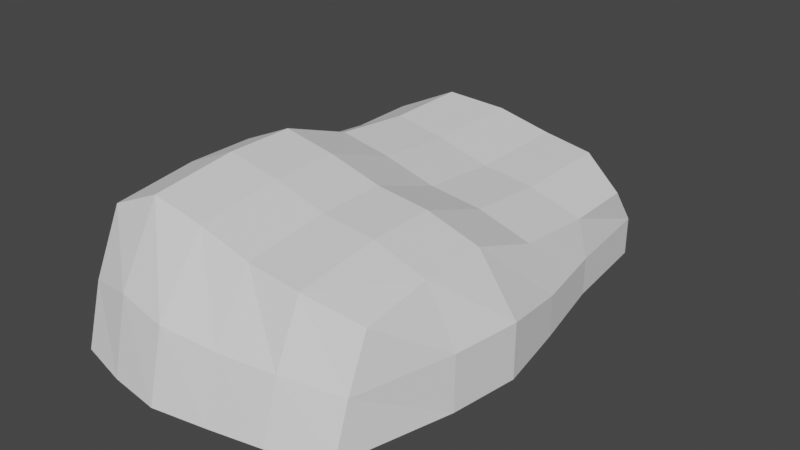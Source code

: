 # Source: WindowsField.blend  (saved by Blender 2.91.10; exported with 4.5.12 LTS)
import bpy
from mathutils import Matrix  # noqa: F401  (used for matrix-valued properties, if any)

bpy.ops.wm.read_factory_settings(use_empty=True)
scene = bpy.context.scene
scene.name = 'Scene'

# ---- collections
col_collection = bpy.data.collections.new('Collection'); scene.collection.children.link(col_collection)

# ---- world
world_world = bpy.data.worlds.new('World'); scene.world = world_world
world_world.use_nodes = True; world_world.node_tree.nodes.clear()
_N = world_world.node_tree.nodes; _L = world_world.node_tree.links
n0 = _N.new('ShaderNodeOutputWorld'); n0.name = 'World Output'; n0.location = (300, 300)
n1 = _N.new('ShaderNodeBackground'); n1.name = 'Background'; n1.location = (10, 300)
n1.inputs[0].default_value = (0.05088, 0.05088, 0.05088, 1.0)
_L.new(n1.outputs[0], n0.inputs[0])
n0.is_active_output = True
world_world.color = (0.05088, 0.05088, 0.05088)
world_world.use_sun_shadow = False
world_world.sun_shadow_jitter_overblur = 0.0

# ---- meshes
me_cube_001 = bpy.data.meshes.new('Cube.001')
me_cube_001.from_pydata([(-5.0, -9.375, -0.001739), (-5.0, -7.682, 4.624), (-5.0, 7.472, -0.001739), (-5.0, 6.42, 3.713), (5.0, -8.593, -0.001739), (5.0, -7.145, 3.777), (5.0, 7.472, -0.001739), (5.0, 6.42, 2.867), (-5.0, 3.847, -0.001739), (-5.0, 0.763, -0.001739), (-5.0, -2.016, -0.001739), (-5.0, -4.558, -0.001739), (-5.0, -4.558, 5.0), (-5.0, -2.016, 5.0), (-5.0, 0.763, 3.984), (-5.0, 3.847, 3.679), (6.098, -4.558, -0.001739), (6.475, -2.016, -0.001739), (6.001, 0.763, -0.001739), (5.38, 3.847, -0.001739), (5.0, 3.847, 2.833), (5.0, 0.763, 3.138), (5.0, -2.016, 4.153), (5.0, -4.558, 4.153), (3.0, 8.725, -0.001739), (1.0, 8.894, -0.001739), (-1.0, 8.725, -0.001739), (-3.0, 8.115, -0.001739), (-3.0, 7.064, 4.628), (-1.0, 7.673, 4.255), (1.0, 7.843, 3.713), (3.0, 7.673, 3.476), (-3.0, -9.885, -0.001739), (-1.0, -10.15, -0.001739), (1.0, -9.789, -0.001739), (3.0, -9.375, -0.001739), (3.0, -7.682, 4.387), (1.0, -7.682, 4.624), (-1.0, -7.682, 5.166), (-3.0, -7.682, 5.538), (-3.0, 3.847, 4.594), (-1.0, 3.847, 4.221), (1.0, 3.847, 3.679), (3.0, 3.847, 3.442), (-3.0, 0.763, 4.898), (-1.0, 0.763, 4.526), (1.0, 0.763, 3.984), (3.0, 0.763, 3.747), (-3.0, -2.016, 5.914), (-1.0, -2.016, 5.542), (1.0, -2.016, 5.0), (3.0, -2.016, 4.763), (-3.0, -4.558, 5.914), (-1.0, -4.558, 5.542), (1.0, -4.558, 5.0), (3.0, -4.558, 4.763), (-5.0, -8.74, 2.311), (-5.0, 7.472, 1.856), (5.0, 7.472, 1.432), (5.0, -7.958, 1.888), (5.38, 3.847, 1.415), (6.001, 0.763, 1.568), (6.475, -2.016, 2.076), (6.098, -4.558, 2.076), (-5.0, -4.558, 2.499), (-5.0, -2.016, 2.499), (-5.0, 0.763, 1.991), (-5.0, 3.847, 1.839), (3.0, -8.74, 2.192), (1.0, -9.154, 2.311), (-1.0, -9.519, 2.582), (-3.0, -9.25, 2.768), (-3.0, 8.115, 2.313), (-1.0, 8.725, 2.127), (1.0, 8.894, 1.856), (3.0, 8.725, 1.737)], [], [(67, 15, 3, 57), (75, 31, 7, 58), (63, 23, 5, 59), (71, 39, 1, 56), (28, 3, 15, 40), (52, 12, 1, 39), (40, 15, 14, 44), (44, 14, 13, 48), (48, 13, 12, 52), (58, 7, 20, 60), (60, 20, 21, 61), (61, 21, 22, 62), (62, 22, 23, 63), (56, 1, 12, 64), (64, 12, 13, 65), (65, 13, 14, 66), (66, 14, 15, 67), (22, 51, 55, 23), (51, 50, 54, 55), (50, 49, 53, 54), (49, 48, 52, 53), (21, 47, 51, 22), (47, 46, 50, 51), (46, 45, 49, 50), (45, 44, 48, 49), (20, 43, 47, 21), (43, 42, 46, 47), (42, 41, 45, 46), (41, 40, 44, 45), (23, 55, 36, 5), (55, 54, 37, 36), (54, 53, 38, 37), (53, 52, 39, 38), (7, 31, 43, 20), (31, 30, 42, 43), (30, 29, 41, 42), (29, 28, 40, 41), (59, 5, 36, 68), (68, 36, 37, 69), (69, 37, 38, 70), (70, 38, 39, 71), (57, 3, 28, 72), (72, 28, 29, 73), (73, 29, 30, 74), (74, 30, 31, 75), (25, 74, 75, 24), (26, 73, 74, 25), (27, 72, 73, 26), (2, 57, 72, 27), (33, 70, 71, 32), (34, 69, 70, 33), (35, 68, 69, 34), (4, 59, 68, 35), (9, 66, 67, 8), (10, 65, 66, 9), (11, 64, 65, 10), (0, 56, 64, 11), (17, 62, 63, 16), (18, 61, 62, 17), (19, 60, 61, 18), (6, 58, 60, 19), (32, 71, 56, 0), (16, 63, 59, 4), (24, 75, 58, 6), (8, 67, 57, 2)])
_uv = me_cube_001.uv_layers.new(name='UVMap')
_uv.uv.foreach_set('vector', [0.6197, 0.2473, 0.5466, 0.2868, 0.502, 0.2057, 0.5219, 0.132, 0.1825, 0.151, 0.2172, 0.2191, 0.1504, 0.2688, 0.1106, 0.2139, 0.1545, 0.742, 0.2422, 0.7052, 0.2687, 0.7899, 0.2423, 0.8628, 0.5787, 0.8292, 0.5388, 0.7279, 0.6016, 0.7246, 0.6569, 0.7926, 0.4314, 0.2128, 0.502, 0.2057, 0.5466, 0.2868, 0.464, 0.3179, 0.522, 0.635, 0.5955, 0.6275, 0.6016, 0.7246, 0.5388, 0.7279, 0.464, 0.3179, 0.5466, 0.2868, 0.5856, 0.4161, 0.4926, 0.4384, 0.4926, 0.4384, 0.5856, 0.4161, 0.5844, 0.537, 0.5074, 0.551, 0.5074, 0.551, 0.5844, 0.537, 0.5955, 0.6275, 0.522, 0.635, 0.1106, 0.2139, 0.1504, 0.2688, 0.1436, 0.3664, 0.07575, 0.3636, 0.07575, 0.3636, 0.1436, 0.3664, 0.1644, 0.5023, 0.07824, 0.5132, 0.07824, 0.5132, 0.1644, 0.5023, 0.2131, 0.615, 0.1124, 0.6388, 0.1124, 0.6388, 0.2131, 0.615, 0.2422, 0.7052, 0.1545, 0.742, 0.6569, 0.7926, 0.6016, 0.7246, 0.5955, 0.6275, 0.6938, 0.6301, 0.6938, 0.6301, 0.5955, 0.6275, 0.5844, 0.537, 0.6868, 0.5176, 0.6868, 0.5176, 0.5844, 0.537, 0.5856, 0.4161, 0.6742, 0.3843, 0.6742, 0.3843, 0.5856, 0.4161, 0.5466, 0.2868, 0.6197, 0.2473, 0.2131, 0.615, 0.2896, 0.5941, 0.3147, 0.6833, 0.2422, 0.7052, 0.2896, 0.5941, 0.3626, 0.5754, 0.3835, 0.6658, 0.3147, 0.6833, 0.3626, 0.5754, 0.437, 0.561, 0.4542, 0.6487, 0.3835, 0.6658, 0.437, 0.561, 0.5074, 0.551, 0.522, 0.635, 0.4542, 0.6487, 0.1644, 0.5023, 0.253, 0.4837, 0.2896, 0.5941, 0.2131, 0.615, 0.253, 0.4837, 0.3321, 0.4664, 0.3626, 0.5754, 0.2896, 0.5941, 0.3321, 0.4664, 0.4119, 0.4527, 0.437, 0.561, 0.3626, 0.5754, 0.4119, 0.4527, 0.4926, 0.4384, 0.5074, 0.551, 0.437, 0.561, 0.1436, 0.3664, 0.2306, 0.36, 0.253, 0.4837, 0.1644, 0.5023, 0.2306, 0.36, 0.3086, 0.3484, 0.3321, 0.4664, 0.253, 0.4837, 0.3086, 0.3484, 0.3868, 0.3352, 0.4119, 0.4527, 0.3321, 0.4664, 0.3868, 0.3352, 0.464, 0.3179, 0.4926, 0.4384, 0.4119, 0.4527, 0.2422, 0.7052, 0.3147, 0.6833, 0.3403, 0.7891, 0.2687, 0.7899, 0.3147, 0.6833, 0.3835, 0.6658, 0.4104, 0.7753, 0.3403, 0.7891, 0.3835, 0.6658, 0.4542, 0.6487, 0.4794, 0.7514, 0.4104, 0.7753, 0.4542, 0.6487, 0.522, 0.635, 0.5388, 0.7279, 0.4794, 0.7514, 0.1504, 0.2688, 0.2172, 0.2191, 0.2306, 0.36, 0.1436, 0.3664, 0.2172, 0.2191, 0.2877, 0.1996, 0.3086, 0.3484, 0.2306, 0.36, 0.2877, 0.1996, 0.363, 0.1997, 0.3868, 0.3352, 0.3086, 0.3484, 0.363, 0.1997, 0.4314, 0.2128, 0.464, 0.3179, 0.3868, 0.3352, 0.2423, 0.8628, 0.2687, 0.7899, 0.3403, 0.7891, 0.3335, 0.8833, 0.3335, 0.8833, 0.3403, 0.7891, 0.4104, 0.7753, 0.4224, 0.8858, 0.4224, 0.8858, 0.4104, 0.7753, 0.4794, 0.7514, 0.5065, 0.867, 0.5065, 0.867, 0.4794, 0.7514, 0.5388, 0.7279, 0.5787, 0.8292, 0.5219, 0.132, 0.502, 0.2057, 0.4314, 0.2128, 0.4357, 0.1216, 0.4357, 0.1216, 0.4314, 0.2128, 0.363, 0.1997, 0.3476, 0.1088, 0.3476, 0.1088, 0.363, 0.1997, 0.2877, 0.1996, 0.2604, 0.1169, 0.2604, 0.1169, 0.2877, 0.1996, 0.2172, 0.2191, 0.1825, 0.151, 0.2259, 0.02865, 0.2604, 0.1169, 0.1825, 0.151, 0.129, 0.08562, 0.3376, 9.032e-05, 0.3476, 0.1088, 0.2604, 0.1169, 0.2259, 0.02865, 0.461, 0.003655, 0.4357, 0.1216, 0.3476, 0.1088, 0.3376, 9.032e-05, 0.5737, 0.0567, 0.5219, 0.132, 0.4357, 0.1216, 0.461, 0.003655, 0.5376, 0.991, 0.5065, 0.867, 0.5787, 0.8292, 0.6429, 0.9518, 0.4296, 0.9999, 0.4224, 0.8858, 0.5065, 0.867, 0.5376, 0.991, 0.3204, 0.9933, 0.3335, 0.8833, 0.4224, 0.8858, 0.4296, 0.9999, 0.209, 0.9565, 0.2423, 0.8628, 0.3335, 0.8833, 0.3204, 0.9933, 0.7721, 0.3476, 0.6742, 0.3843, 0.6197, 0.2473, 0.6947, 0.1983, 0.816, 0.4992, 0.6868, 0.5176, 0.6742, 0.3843, 0.7721, 0.3476, 0.816, 0.6428, 0.6938, 0.6301, 0.6868, 0.5176, 0.816, 0.4992, 0.7322, 0.8784, 0.6569, 0.7926, 0.6938, 0.6301, 0.816, 0.6428, 0.01501, 0.6626, 0.1124, 0.6388, 0.1545, 0.742, 0.06343, 0.7927, 9.032e-05, 0.5157, 0.07824, 0.5132, 0.1124, 0.6388, 0.01501, 0.6626, 0.009425, 0.3542, 0.07575, 0.3636, 0.07824, 0.5132, 9.032e-05, 0.5157, 0.05145, 0.1833, 0.1106, 0.2139, 0.07575, 0.3636, 0.009425, 0.3542, 0.6429, 0.9518, 0.5787, 0.8292, 0.6569, 0.7926, 0.7322, 0.8784, 0.06343, 0.7927, 0.1545, 0.742, 0.2423, 0.8628, 0.209, 0.9565, 0.129, 0.08562, 0.1825, 0.151, 0.1106, 0.2139, 0.05145, 0.1833, 0.6947, 0.1983, 0.6197, 0.2473, 0.5219, 0.132, 0.5737, 0.0567])
me_cube_001.use_remesh_fix_poles = True
me_cube_001.use_remesh_preserve_attributes = False
me_cube_001.use_mirror_vertex_groups = False
me_cube_001.update()

# ---- objects
ob_cube = bpy.data.objects.new('Cube', me_cube_001)

# ---- transforms, parenting, visibility, modifiers, constraints
ob_cube.location = (0.0, 0.0, 0.0)
ob_cube.lineart.crease_threshold = 0.0

# ---- collection membership
col_collection.objects.link(ob_cube)

# ---- scene / render settings (as saved in the file)
scene.frame_start = 1; scene.frame_end = 250; scene.frame_set(1)
scene.render.engine = 'BLENDER_EEVEE_NEXT'
scene.cycles.use_denoising = False
scene.cycles.samples = 128
scene.cycles.sampling_pattern = 'TABULATED_SOBOL'
scene.cycles.use_adaptive_sampling = False
scene.cycles.use_light_tree = False
scene.view_settings.view_transform = 'Filmic'
bpy.context.view_layer.update()

# ---- added for rendering (the .blend has no active camera and no usable light): camera, sun
cam_auto = bpy.data.cameras.new('AutoCamera')
cam_auto.lens = 50.0
cam_auto.sensor_width = 36.0
cam_auto.clip_end = 1000.0
ob_auto_camera = bpy.data.objects.new('AutoCamera', cam_auto)
scene.collection.objects.link(ob_auto_camera)
ob_auto_camera.location = (22.0276, -26.1778, 19.9884)
ob_auto_camera.rotation_euler = (1.09748, -7.21219e-08, 0.694738)
scene.camera = ob_auto_camera
light_auto_sun = bpy.data.lights.new('AutoSun', 'SUN')
light_auto_sun.energy = 3.0
light_auto_sun.angle = 0.0523599
ob_auto_sun = bpy.data.objects.new('AutoSun', light_auto_sun)
scene.collection.objects.link(ob_auto_sun)
ob_auto_sun.rotation_euler = (0.872665, 0.174533, 0.523599)
bpy.context.view_layer.update()
